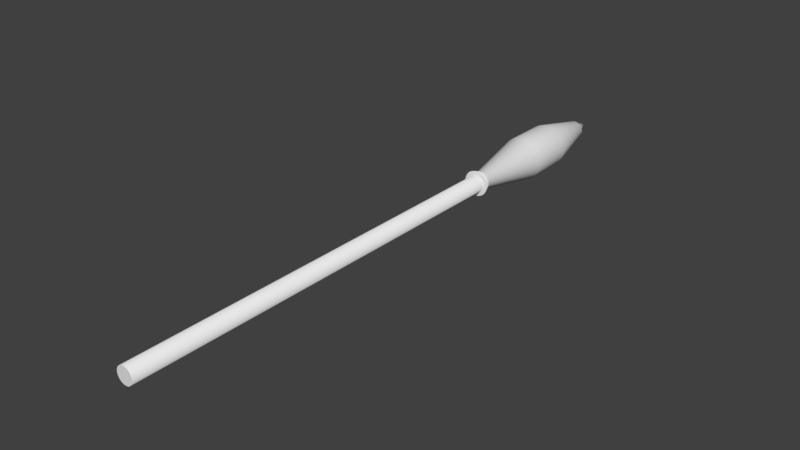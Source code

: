 # Source: Rocket.blend  (saved by Blender 2.77.0; exported with 4.5.12 LTS)
import bpy
from mathutils import Matrix  # noqa: F401  (used for matrix-valued properties, if any)

bpy.ops.wm.read_factory_settings(use_empty=True)
scene = bpy.context.scene
scene.name = 'Scene'

# ---- collections
col_collection_1 = bpy.data.collections.new('Collection 1'); scene.collection.children.link(col_collection_1)

# ---- world
world_world = bpy.data.worlds.new('World'); scene.world = world_world
world_world.color = (0.05088, 0.05088, 0.05088)
world_world.use_sun_shadow = False
world_world.sun_shadow_jitter_overblur = 0.0
world_world.cycles.sampling_method = 'MANUAL'

# ---- meshes
me_cylinder = bpy.data.meshes.new('Cylinder')
me_cylinder.from_pydata([(6.791e-08, 3.269, 3.26), (6.791e-08, -3.269, 3.26), (0.636, 3.269, 3.197), (0.636, -3.269, 3.197), (1.248, 3.269, 3.012), (1.248, -3.269, 3.012), (1.811, 3.269, 2.711), (1.811, -3.269, 2.711), (2.305, 3.269, 2.305), (2.305, -3.269, 2.305), (2.711, 3.269, 1.811), (2.711, -3.269, 1.811), (3.012, 3.269, 1.248), (3.012, -3.269, 1.248), (3.197, 3.269, 0.636), (3.197, -3.269, 0.636), (3.26, 3.269, 2.008e-07), (3.26, -3.269, 6.943e-07), (3.197, 3.269, -0.636), (3.197, -3.269, -0.636), (3.012, 3.269, -1.248), (3.012, -3.269, -1.248), (2.711, 3.269, -1.811), (2.711, -3.269, -1.811), (2.305, 3.269, -2.305), (2.305, -3.269, -2.305), (1.811, 3.269, -2.711), (1.811, -3.269, -2.711), (1.248, 3.269, -3.012), (1.248, -3.269, -3.012), (0.636, 3.269, -3.197), (0.636, -3.269, -3.197), (-9.943e-07, 3.269, -3.26), (-9.943e-07, -3.269, -3.26), (-0.636, 3.269, -3.197), (-0.636, -3.269, -3.197), (-1.248, 3.269, -3.012), (-1.248, -3.269, -3.012), (-1.811, 3.269, -2.711), (-1.811, -3.269, -2.711), (-2.305, 3.269, -2.305), (-2.305, -3.269, -2.305), (-2.711, 3.269, -1.811), (-2.711, -3.269, -1.811), (-3.012, 3.269, -1.248), (-3.012, -3.269, -1.248), (-3.197, 3.269, -0.636), (-3.197, -3.269, -0.636), (-3.26, 3.269, 3.102e-06), (-3.26, -3.269, 3.596e-06), (-3.197, 3.269, 0.636), (-3.197, -3.269, 0.636), (-3.012, 3.269, 1.248), (-3.012, -3.269, 1.248), (-2.711, 3.269, 1.811), (-2.711, -3.269, 1.811), (-2.305, 3.269, 2.305), (-2.305, -3.269, 2.305), (-1.811, 3.269, 2.711), (-1.811, -3.269, 2.711), (-1.248, 3.269, 3.012), (-1.248, -3.269, 3.012), (-0.636, 3.269, 3.197), (-0.636, -3.269, 3.197), (2.846e-07, 11.71, 1.381), (0.2694, 11.71, 1.355), (0.5285, 11.71, 1.276), (0.7673, 11.71, 1.148), (0.9766, 11.71, 0.9766), (1.148, 11.71, 0.7673), (1.276, 11.71, 0.5285), (1.355, 11.71, 0.2694), (1.381, 11.71, 4.305e-07), (1.355, 11.71, -0.2694), (1.276, 11.71, -0.5285), (1.148, 11.71, -0.7673), (0.9766, 11.71, -0.9766), (0.7673, 11.71, -1.148), (0.5285, 11.71, -1.276), (0.2694, 11.71, -1.355), (-1.655e-07, 11.71, -1.381), (-0.2694, 11.71, -1.355), (-0.5285, 11.71, -1.276), (-0.7673, 11.71, -1.148), (-0.9766, 11.71, -0.9766), (-1.148, 11.71, -0.7673), (-1.276, 11.71, -0.5285), (-1.355, 11.71, -0.2694), (-1.381, 11.71, 1.66e-06), (-1.355, 11.71, 0.2694), (-1.276, 11.71, 0.5285), (-1.148, 11.71, 0.7673), (-0.9766, 11.71, 0.9766), (-0.7673, 11.71, 1.148), (-0.5285, 11.71, 1.276), (-0.2694, 11.71, 1.355), (1.796e-07, 12.51, 0.5988), (0.1168, 12.51, 0.5873), (0.2292, 12.51, 0.5532), (0.3327, 12.51, 0.4979), (0.4234, 12.51, 0.4234), (0.4979, 12.51, 0.3327), (0.5532, 12.51, 0.2292), (0.5873, 12.51, 0.1168), (0.5988, 12.51, 6.02e-07), (0.5873, 12.51, -0.1168), (0.5532, 12.51, -0.2292), (0.4979, 12.51, -0.3327), (0.4234, 12.51, -0.4234), (0.3327, 12.51, -0.4979), (0.2292, 12.51, -0.5532), (0.1168, 12.51, -0.5873), (-1.547e-08, 12.51, -0.5988), (-0.1168, 12.51, -0.5873), (-0.2292, 12.51, -0.5532), (-0.3327, 12.51, -0.4979), (-0.4234, 12.51, -0.4234), (-0.4979, 12.51, -0.3327), (-0.5532, 12.51, -0.2292), (-0.5873, 12.51, -0.1168), (-0.5988, 12.51, 1.135e-06), (-0.5873, 12.51, 0.1168), (-0.5532, 12.51, 0.2292), (-0.4979, 12.51, 0.3327), (-0.4234, 12.51, 0.4234), (-0.3327, 12.51, 0.4979), (-0.2292, 12.51, 0.5532), (-0.1168, 12.51, 0.5873), (-9.919e-07, 13.4, 0.5988), (0.1168, 13.4, 0.5873), (0.2292, 13.4, 0.5532), (0.3327, 13.4, 0.4979), (0.4234, 13.4, 0.4234), (0.4979, 13.4, 0.3327), (0.5532, 13.4, 0.2292), (0.5873, 13.4, 0.1168), (0.5988, 13.4, 5.145e-07), (0.5873, 13.4, -0.1168), (0.5532, 13.4, -0.2292), (0.4979, 13.4, -0.3327), (0.4234, 13.4, -0.4234), (0.3327, 13.4, -0.4979), (0.2292, 13.4, -0.5532), (0.1168, 13.4, -0.5873), (-1.187e-06, 13.4, -0.5988), (-0.1168, 13.4, -0.5873), (-0.2292, 13.4, -0.5532), (-0.3327, 13.4, -0.4979), (-0.4234, 13.4, -0.4234), (-0.4979, 13.4, -0.3327), (-0.5532, 13.4, -0.2292), (-0.5873, 13.4, -0.1168), (-0.5988, 13.4, 1.048e-06), (-0.5873, 13.4, 0.1168), (-0.5532, 13.4, 0.2292), (-0.4979, 13.4, 0.3327), (-0.4234, 13.4, 0.4234), (-0.3327, 13.4, 0.4979), (-0.2292, 13.4, 0.5532), (-0.1168, 13.4, 0.5873), (0.263, -13.31, 1.322), (2.54e-07, -13.31, 1.348), (0.5159, -13.31, 1.245), (0.7489, -13.31, 1.121), (0.9532, -13.31, 0.9532), (1.121, -13.31, 0.7489), (1.245, -13.31, 0.5159), (1.322, -13.31, 0.263), (1.348, -13.31, 1.794e-06), (1.322, -13.31, -0.263), (1.245, -13.31, -0.5159), (1.121, -13.31, -0.7489), (0.9532, -13.31, -0.9532), (0.7489, -13.31, -1.121), (0.5159, -13.31, -1.245), (0.263, -13.31, -1.322), (-1.852e-07, -13.31, -1.348), (-0.263, -13.31, -1.322), (-0.5159, -13.31, -1.245), (-0.7489, -13.31, -1.121), (-0.9532, -13.31, -0.9532), (-1.121, -13.31, -0.7489), (-1.245, -13.31, -0.5159), (-1.322, -13.31, -0.263), (-1.348, -13.31, 2.994e-06), (-1.322, -13.31, 0.263), (-1.245, -13.31, 0.5159), (-1.121, -13.31, 0.7489), (-0.9532, -13.31, 0.9532), (-0.7489, -13.31, 1.121), (-0.5159, -13.31, 1.245), (-0.263, -13.31, 1.322), (0.2439, -14.68, 1.226), (-1.001e-07, -14.68, 1.25), (0.4784, -14.68, 1.155), (0.6946, -14.68, 1.039), (0.884, -14.68, 0.884), (1.039, -14.68, 0.6946), (1.155, -14.68, 0.4784), (1.226, -14.68, 0.2439), (1.25, -14.68, 1.786e-06), (1.226, -14.68, -0.2439), (1.155, -14.68, -0.4784), (1.039, -14.68, -0.6946), (0.884, -14.68, -0.884), (0.6946, -14.68, -1.039), (0.4784, -14.68, -1.155), (0.2439, -14.68, -1.226), (5.722e-08, -14.68, -1.25), (-0.2439, -14.68, -1.226), (-0.4784, -14.68, -1.155), (-0.6946, -14.68, -1.039), (-0.884, -14.68, -0.884), (-1.039, -14.68, -0.6946), (-1.155, -14.68, -0.4784), (-1.226, -14.68, -0.2439), (-1.25, -14.68, 2.562e-06), (-1.226, -14.68, 0.2439), (-1.155, -14.68, 0.4784), (-1.039, -14.68, 0.6946), (-0.884, -14.68, 0.884), (-0.6946, -14.68, 1.039), (-0.4784, -14.68, 1.155), (-0.2439, -14.68, 1.226), (0.3691, -14.68, 1.856), (4.214e-07, -14.68, 1.892), (0.7241, -14.68, 1.748), (1.051, -14.68, 1.573), (1.338, -14.68, 1.338), (1.573, -14.68, 1.051), (1.748, -14.68, 0.7241), (1.856, -14.68, 0.3691), (1.892, -14.68, 1.786e-06), (1.856, -14.68, -0.3691), (1.748, -14.68, -0.7241), (1.573, -14.68, -1.051), (1.338, -14.68, -1.338), (1.051, -14.68, -1.573), (0.7241, -14.68, -1.748), (0.3691, -14.68, -1.856), (-1.951e-07, -14.68, -1.892), (-0.3691, -14.68, -1.856), (-0.7241, -14.68, -1.748), (-1.051, -14.68, -1.573), (-1.338, -14.68, -1.338), (-1.573, -14.68, -1.051), (-1.748, -14.68, -0.7241), (-1.856, -14.68, -0.3691), (-1.892, -14.68, 3.47e-06), (-1.856, -14.68, 0.3691), (-1.748, -14.68, 0.7241), (-1.573, -14.68, 1.051), (-1.338, -14.68, 1.338), (-1.051, -14.68, 1.573), (-0.7241, -14.68, 1.748), (-0.3691, -14.68, 1.856), (0.2439, -76.6, 1.226), (-1.001e-07, -76.6, 1.25), (0.4784, -76.6, 1.155), (0.6946, -76.6, 1.039), (0.884, -76.6, 0.884), (1.039, -76.6, 0.6946), (1.155, -76.6, 0.4784), (1.226, -76.6, 0.2439), (1.25, -76.6, 2.858e-06), (1.226, -76.6, -0.2439), (1.155, -76.6, -0.4784), (1.039, -76.6, -0.6946), (0.884, -76.6, -0.884), (0.6946, -76.6, -1.039), (0.4784, -76.6, -1.155), (0.2439, -76.6, -1.226), (5.722e-08, -76.6, -1.25), (-0.2439, -76.6, -1.226), (-0.4784, -76.6, -1.155), (-0.6946, -76.6, -1.039), (-0.884, -76.6, -0.884), (-1.039, -76.6, -0.6946), (-1.155, -76.6, -0.4784), (-1.226, -76.6, -0.2439), (-1.25, -76.6, 3.633e-06), (-1.226, -76.6, 0.2439), (-1.155, -76.6, 0.4784), (-1.039, -76.6, 0.6946), (-0.884, -76.6, 0.884), (-0.6946, -76.6, 1.039), (-0.4784, -76.6, 1.155), (-0.2439, -76.6, 1.226)], [], [(0, 1, 3, 2), (2, 3, 5, 4), (4, 5, 7, 6), (6, 7, 9, 8), (8, 9, 11, 10), (10, 11, 13, 12), (12, 13, 15, 14), (14, 15, 17, 16), (16, 17, 19, 18), (18, 19, 21, 20), (20, 21, 23, 22), (22, 23, 25, 24), (24, 25, 27, 26), (26, 27, 29, 28), (28, 29, 31, 30), (30, 31, 33, 32), (32, 33, 35, 34), (34, 35, 37, 36), (36, 37, 39, 38), (38, 39, 41, 40), (40, 41, 43, 42), (42, 43, 45, 44), (44, 45, 47, 46), (46, 47, 49, 48), (48, 49, 51, 50), (50, 51, 53, 52), (52, 53, 55, 54), (54, 55, 57, 56), (56, 57, 59, 58), (58, 59, 61, 60), (11, 9, 164, 165), (60, 61, 63, 62), (62, 63, 1, 0), (18, 20, 74, 73), (76, 77, 109, 108), (36, 38, 83, 82), (54, 56, 92, 91), (10, 12, 70, 69), (28, 30, 79, 78), (46, 48, 88, 87), (2, 4, 66, 65), (20, 22, 75, 74), (38, 40, 84, 83), (56, 58, 93, 92), (12, 14, 71, 70), (30, 32, 80, 79), (48, 50, 89, 88), (4, 6, 67, 66), (22, 24, 76, 75), (40, 42, 85, 84), (58, 60, 94, 93), (14, 16, 72, 71), (32, 34, 81, 80), (50, 52, 90, 89), (6, 8, 68, 67), (24, 26, 77, 76), (42, 44, 86, 85), (60, 62, 95, 94), (16, 18, 73, 72), (34, 36, 82, 81), (52, 54, 91, 90), (8, 10, 69, 68), (26, 28, 78, 77), (0, 2, 65, 64), (44, 46, 87, 86), (62, 0, 64, 95), (111, 112, 144, 143), (90, 91, 123, 122), (77, 78, 110, 109), (64, 65, 97, 96), (91, 92, 124, 123), (78, 79, 111, 110), (65, 66, 98, 97), (92, 93, 125, 124), (79, 80, 112, 111), (66, 67, 99, 98), (93, 94, 126, 125), (80, 81, 113, 112), (67, 68, 100, 99), (94, 95, 127, 126), (81, 82, 114, 113), (68, 69, 101, 100), (95, 64, 96, 127), (82, 83, 115, 114), (69, 70, 102, 101), (83, 84, 116, 115), (70, 71, 103, 102), (84, 85, 117, 116), (71, 72, 104, 103), (85, 86, 118, 117), (72, 73, 105, 104), (86, 87, 119, 118), (73, 74, 106, 105), (87, 88, 120, 119), (74, 75, 107, 106), (88, 89, 121, 120), (75, 76, 108, 107), (89, 90, 122, 121), (128, 129, 130, 131, 132, 133, 134, 135, 136, 137, 138, 139, 140, 141, 142, 143, 144, 145, 146, 147, 148, 149, 150, 151, 152, 153, 154, 155, 156, 157, 158, 159), (98, 99, 131, 130), (125, 126, 158, 157), (112, 113, 145, 144), (99, 100, 132, 131), (126, 127, 159, 158), (113, 114, 146, 145), (100, 101, 133, 132), (127, 96, 128, 159), (114, 115, 147, 146), (101, 102, 134, 133), (115, 116, 148, 147), (102, 103, 135, 134), (116, 117, 149, 148), (103, 104, 136, 135), (117, 118, 150, 149), (104, 105, 137, 136), (118, 119, 151, 150), (105, 106, 138, 137), (119, 120, 152, 151), (106, 107, 139, 138), (120, 121, 153, 152), (107, 108, 140, 139), (121, 122, 154, 153), (108, 109, 141, 140), (122, 123, 155, 154), (109, 110, 142, 141), (96, 97, 129, 128), (123, 124, 156, 155), (110, 111, 143, 142), (97, 98, 130, 129), (124, 125, 157, 156), (182, 181, 245, 246), (29, 27, 173, 174), (47, 45, 182, 183), (3, 1, 161, 160), (1, 63, 191, 161), (21, 19, 169, 170), (39, 37, 178, 179), (57, 55, 187, 188), (13, 11, 165, 166), (31, 29, 174, 175), (49, 47, 183, 184), (5, 3, 160, 162), (23, 21, 170, 171), (41, 39, 179, 180), (59, 57, 188, 189), (15, 13, 166, 167), (33, 31, 175, 176), (51, 49, 184, 185), (7, 5, 162, 163), (25, 23, 171, 172), (43, 41, 180, 181), (61, 59, 189, 190), (17, 15, 167, 168), (35, 33, 176, 177), (53, 51, 185, 186), (9, 7, 163, 164), (27, 25, 172, 173), (45, 43, 181, 182), (63, 61, 190, 191), (19, 17, 168, 169), (37, 35, 177, 178), (55, 53, 186, 187), (217, 216, 280, 281), (169, 168, 232, 233), (183, 182, 246, 247), (170, 169, 233, 234), (184, 183, 247, 248), (171, 170, 234, 235), (185, 184, 248, 249), (172, 171, 235, 236), (186, 185, 249, 250), (173, 172, 236, 237), (187, 186, 250, 251), (174, 173, 237, 238), (160, 161, 225, 224), (188, 187, 251, 252), (175, 174, 238, 239), (162, 160, 224, 226), (189, 188, 252, 253), (176, 175, 239, 240), (163, 162, 226, 227), (190, 189, 253, 254), (177, 176, 240, 241), (164, 163, 227, 228), (191, 190, 254, 255), (178, 177, 241, 242), (165, 164, 228, 229), (161, 191, 255, 225), (179, 178, 242, 243), (166, 165, 229, 230), (180, 179, 243, 244), (167, 166, 230, 231), (181, 180, 244, 245), (168, 167, 231, 232), (193, 192, 224, 225), (192, 194, 226, 224), (194, 195, 227, 226), (195, 196, 228, 227), (196, 197, 229, 228), (197, 198, 230, 229), (198, 199, 231, 230), (199, 200, 232, 231), (200, 201, 233, 232), (201, 202, 234, 233), (202, 203, 235, 234), (203, 204, 236, 235), (204, 205, 237, 236), (205, 206, 238, 237), (206, 207, 239, 238), (207, 208, 240, 239), (208, 209, 241, 240), (209, 210, 242, 241), (210, 211, 243, 242), (211, 212, 244, 243), (212, 213, 245, 244), (213, 214, 246, 245), (214, 215, 247, 246), (215, 216, 248, 247), (216, 217, 249, 248), (217, 218, 250, 249), (218, 219, 251, 250), (219, 220, 252, 251), (220, 221, 253, 252), (221, 222, 254, 253), (222, 223, 255, 254), (223, 193, 225, 255), (256, 257, 287, 286, 285, 284, 283, 282, 281, 280, 279, 278, 277, 276, 275, 274, 273, 272, 271, 270, 269, 268, 267, 266, 265, 264, 263, 262, 261, 260, 259, 258), (204, 203, 267, 268), (218, 217, 281, 282), (205, 204, 268, 269), (219, 218, 282, 283), (206, 205, 269, 270), (192, 193, 257, 256), (220, 219, 283, 284), (207, 206, 270, 271), (194, 192, 256, 258), (221, 220, 284, 285), (208, 207, 271, 272), (195, 194, 258, 259), (222, 221, 285, 286), (209, 208, 272, 273), (196, 195, 259, 260), (223, 222, 286, 287), (210, 209, 273, 274), (197, 196, 260, 261), (193, 223, 287, 257), (211, 210, 274, 275), (198, 197, 261, 262), (212, 211, 275, 276), (199, 198, 262, 263), (213, 212, 276, 277), (200, 199, 263, 264), (214, 213, 277, 278), (201, 200, 264, 265), (215, 214, 278, 279), (202, 201, 265, 266), (216, 215, 279, 280), (203, 202, 266, 267)])
me_cylinder.polygons.foreach_set('use_smooth', [1, 1, 1, 1, 1, 1, 1, 1, 1, 1, 1, 1, 1, 1, 1, 1, 1, 1, 1, 1, 1, 1, 1, 1, 1, 1, 1, 1, 1, 1, 1, 1, 1, 1, 1, 1, 1, 1, 1, 1, 1, 1, 1, 1, 1, 1, 1, 1, 1, 1, 1, 1, 1, 1, 1, 1, 1, 1, 1, 1, 1, 1, 1, 1, 1, 1, 1, 1, 1, 1, 1, 1, 1, 1, 1, 1, 1, 1, 1, 1, 1, 1, 1, 1, 1, 1, 1, 1, 1, 1, 1, 1, 1, 1, 1, 1, 1, 1, 0, 1, 1, 1, 1, 1, 1, 1, 1, 1, 1, 1, 1, 1, 1, 1, 1, 1, 1, 1, 1, 1, 1, 1, 1, 1, 1, 1, 1, 1, 1, 1, 1, 1, 1, 1, 1, 1, 1, 1, 1, 1, 1, 1, 1, 1, 1, 1, 1, 1, 1, 1, 1, 1, 1, 1, 1, 1, 1, 1, 1, 1, 1, 1, 1, 1, 1, 1, 1, 1, 1, 1, 1, 1, 1, 1, 1, 1, 1, 1, 1, 1, 1, 1, 1, 1, 1, 1, 1, 1, 1, 1, 1, 1, 1, 1, 0, 0, 0, 0, 0, 0, 0, 0, 0, 0, 0, 0, 0, 0, 0, 0, 0, 0, 0, 0, 0, 0, 0, 0, 0, 0, 0, 0, 0, 0, 0, 0, 0, 1, 1, 1, 1, 1, 1, 1, 1, 1, 1, 1, 1, 1, 1, 1, 1, 1, 1, 1, 1, 1, 1, 1, 1, 1, 1, 1, 1, 1, 1, 1])
me_cylinder.use_remesh_preserve_volume = False
me_cylinder.use_remesh_preserve_attributes = False
me_cylinder.use_mirror_vertex_groups = False
me_cylinder.update()

# ---- objects
ob_cylinder = bpy.data.objects.new('Cylinder', me_cylinder)

# ---- transforms, parenting, visibility, modifiers, constraints
ob_cylinder.location = (0.0, 0.0, 0.0)
ob_cylinder.lineart.crease_threshold = 0.0

# ---- collection membership
col_collection_1.objects.link(ob_cylinder)

# ---- scene / render settings (as saved in the file)
scene.frame_start = 1; scene.frame_end = 250; scene.frame_set(1)
scene.render.engine = 'BLENDER_EEVEE_NEXT'
scene.render.resolution_percentage = 50
scene.render.dither_intensity = 0.0
scene.cycles.use_denoising = False
scene.cycles.samples = 128
scene.cycles.sampling_pattern = 'TABULATED_SOBOL'
scene.cycles.light_sampling_threshold = 0.0
scene.cycles.use_adaptive_sampling = False
scene.cycles.use_light_tree = False
scene.cycles.blur_glossy = 0.0
scene.cycles.sample_clamp_indirect = 0.0
scene.view_settings.view_transform = 'Standard'
scene.unit_settings.scale_length = 0.01
bpy.context.view_layer.update()

# ---- added for rendering (the .blend has no active camera and no usable light): camera, sun
cam_auto = bpy.data.cameras.new('AutoCamera')
cam_auto.lens = 50.0
cam_auto.sensor_width = 36.0
cam_auto.clip_end = 1469.04
ob_auto_camera = bpy.data.objects.new('AutoCamera', cam_auto)
scene.collection.objects.link(ob_auto_camera)
ob_auto_camera.location = (83.7061, -132.052, 66.9648)
ob_auto_camera.rotation_euler = (1.09748, -7.21219e-08, 0.694738)
scene.camera = ob_auto_camera
light_auto_sun = bpy.data.lights.new('AutoSun', 'SUN')
light_auto_sun.energy = 3.0
light_auto_sun.angle = 0.0523599
ob_auto_sun = bpy.data.objects.new('AutoSun', light_auto_sun)
scene.collection.objects.link(ob_auto_sun)
ob_auto_sun.rotation_euler = (0.872665, 0.174533, 0.523599)
bpy.context.view_layer.update()
